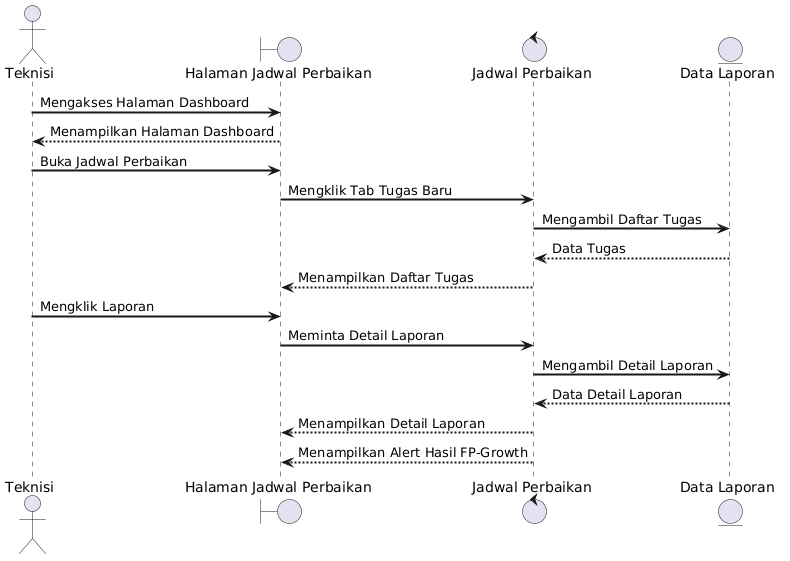

The diagram above was rendered by PlantUML. Its source (embedded in the PNG):
@startuml
skinparam SequenceLifeLineBorderThickness 2
skinparam SequenceParticipantBorderThickness 2
skinparam SequenceArrowThickness 2

actor Teknisi

boundary "Halaman Jadwal Perbaikan" as Jadwal
control "Jadwal Perbaikan" as ProsesJadwal
entity "Data Laporan" as Laporan

Teknisi -> Jadwal : Mengakses Halaman Dashboard
Jadwal --> Teknisi : Menampilkan Halaman Dashboard

Teknisi -> Jadwal : Buka Jadwal Perbaikan

Jadwal -> ProsesJadwal : Mengklik Tab Tugas Baru

ProsesJadwal -> Laporan : Mengambil Daftar Tugas
Laporan --> ProsesJadwal : Data Tugas

ProsesJadwal --> Jadwal : Menampilkan Daftar Tugas

Teknisi -> Jadwal : Mengklik Laporan

Jadwal -> ProsesJadwal : Meminta Detail Laporan

ProsesJadwal -> Laporan : Mengambil Detail Laporan
Laporan --> ProsesJadwal : Data Detail Laporan

ProsesJadwal --> Jadwal : Menampilkan Detail Laporan
ProsesJadwal --> Jadwal : Menampilkan Alert Hasil FP-Growth
@enduml